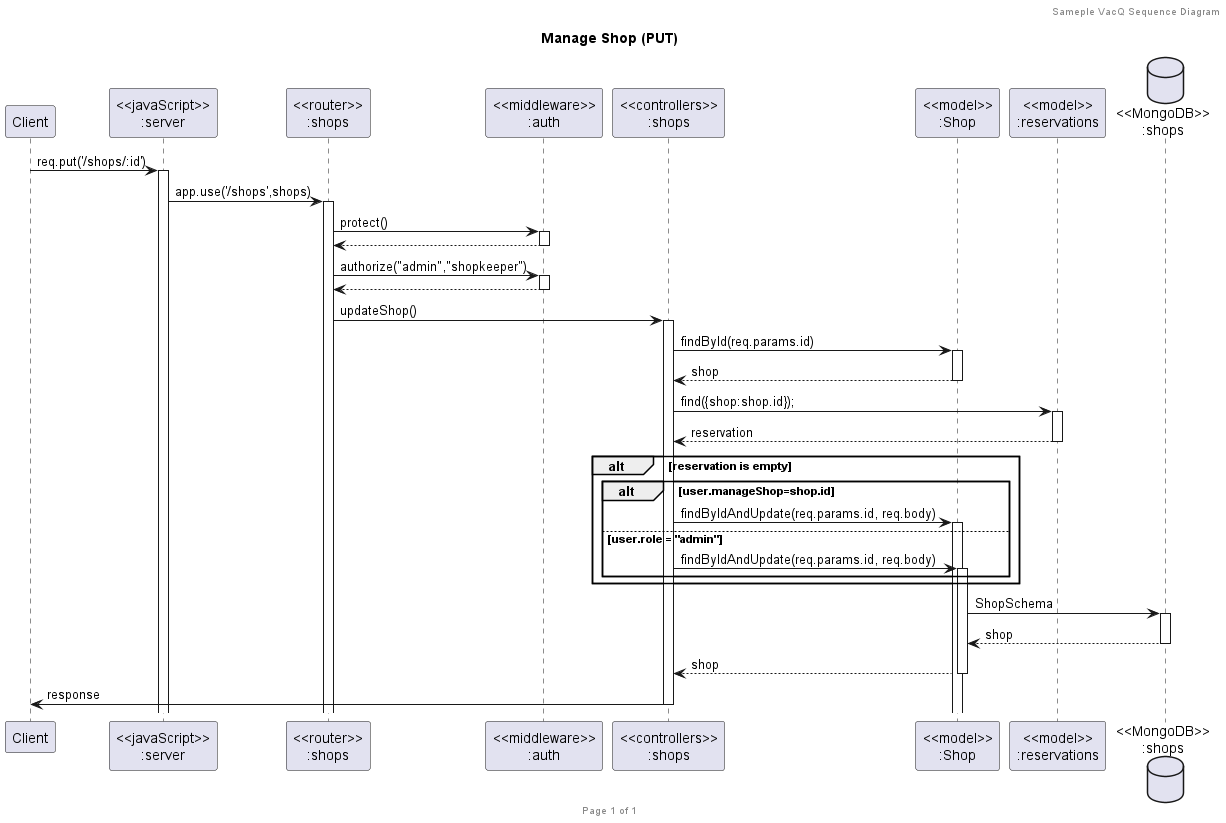

The diagram above was rendered by PlantUML. Its source (embedded in the PNG):
@startuml Manage Shop (PUT)

header Sameple VacQ Sequence Diagram
footer Page %page% of %lastpage%
title "Manage Shop (PUT)"

participant "Client" as client
participant "<<javaScript>>\n:server" as server
participant "<<router>>\n:shops" as routerShops
participant "<<middleware>>\n:auth" as middleware
participant "<<controllers>>\n:shops" as controllersShops
participant "<<model>>\n:Shop" as modelShop
participant "<<model>>\n:reservations" as modelReservation
database "<<MongoDB>>\n:shops" as ShopsDatabase

client->server ++:req.put('/shops/:id')
server->routerShops ++:app.use('/shops',shops)
routerShops->middleware ++:protect()
return
routerShops->middleware ++:authorize("admin","shopkeeper")
return
routerShops -> controllersShops ++:updateShop()
controllersShops->modelShop ++:findById(req.params.id)
controllersShops <-- modelShop --:shop
controllersShops->modelReservation ++:find({shop:shop.id});
controllersShops <-- modelReservation --:reservation
alt reservation is empty
    alt user.manageShop=shop.id
        controllersShops->modelShop ++:findByIdAndUpdate(req.params.id, req.body)
    else user.role = "admin"
        controllersShops->modelShop ++:findByIdAndUpdate(req.params.id, req.body)
    end
end
modelShop ->ShopsDatabase ++: ShopSchema
ShopsDatabase --> modelShop --: shop
controllersShops <-- modelShop --:shop
controllersShops->client --:response

@enduml